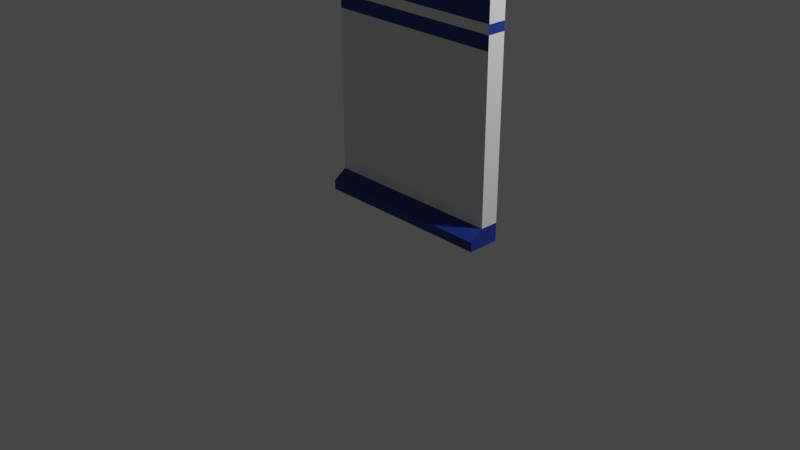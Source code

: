 # Source: wall_2.blend  (saved by Blender 3.6.13; exported with 4.5.12 LTS)
import bpy
from mathutils import Matrix  # noqa: F401  (used for matrix-valued properties, if any)

bpy.ops.wm.read_factory_settings(use_empty=True)
scene = bpy.context.scene
scene.name = 'Scene'

# ---- collections
col_collection = bpy.data.collections.new('Collection'); scene.collection.children.link(col_collection)

# ---- materials (node trees are filled in below, after node groups)
mat_wall_2_core = bpy.data.materials.new('Wall_2_core')
mat_wall_2_core.alpha_threshold = 0.0
mat_wall_2_core.use_transparent_shadow = False
mat_wall_2_core.roughness = 0.5
mat_wall_2_core.line_color = (0.0, 0.0, 0.0, 1.0)
mat_wall_2_deco = bpy.data.materials.new('Wall_2_deco')
mat_wall_2_deco.use_transparent_shadow = False

# ---- material node trees
mat_wall_2_core.use_nodes = True; mat_wall_2_core.node_tree.nodes.clear()
_N = mat_wall_2_core.node_tree.nodes; _L = mat_wall_2_core.node_tree.links
n0 = _N.new('ShaderNodeOutputMaterial'); n0.name = 'Material Output'; n0.location = (300, 300)
n1 = _N.new('ShaderNodeBsdfPrincipled'); n1.name = 'Principled BSDF'; n1.location = (10, 300)
n1.distribution = 'GGX'
n1.subsurface_method = 'RANDOM_WALK_SKIN'
n1.inputs[3].default_value = 1.45
n1.inputs[27].default_value = (0.0, 0.0, 0.0, 1.0)
n1.inputs[28].default_value = 1.0
_L.new(n1.outputs[0], n0.inputs[0])
n0.is_active_output = True
mat_wall_2_deco.use_nodes = True; mat_wall_2_deco.node_tree.nodes.clear()
_N = mat_wall_2_deco.node_tree.nodes; _L = mat_wall_2_deco.node_tree.links
n0 = _N.new('ShaderNodeBsdfPrincipled'); n0.name = 'Principled BSDF'; n0.location = (10, 300)
n0.distribution = 'GGX'
n0.subsurface_method = 'RANDOM_WALK_SKIN'
n0.inputs[0].default_value = (0.01223, 0.03696, 0.2598, 1.0)
n0.inputs[3].default_value = 1.45
n0.inputs[27].default_value = (0.0, 0.0, 0.0, 1.0)
n0.inputs[28].default_value = 1.0
n1 = _N.new('ShaderNodeOutputMaterial'); n1.name = 'Material Output'; n1.location = (300, 300)
_L.new(n0.outputs[0], n1.inputs[0])
n1.is_active_output = True

# ---- world
world_world = bpy.data.worlds.new('World'); scene.world = world_world
world_world.use_nodes = True; world_world.node_tree.nodes.clear()
_N = world_world.node_tree.nodes; _L = world_world.node_tree.links
n0 = _N.new('ShaderNodeOutputWorld'); n0.name = 'World Output'; n0.location = (300, 300)
n1 = _N.new('ShaderNodeBackground'); n1.name = 'Background'; n1.location = (10, 300)
n1.inputs[0].default_value = (0.05088, 0.05088, 0.05088, 1.0)
_L.new(n1.outputs[0], n0.inputs[0])
n0.is_active_output = True
world_world.color = (0.05088, 0.05088, 0.05088)
world_world.use_sun_shadow = False
world_world.sun_shadow_jitter_overblur = 0.0

# ---- cameras
cam_camera = bpy.data.cameras.new('Camera')
cam_camera.clip_end = 100.0
cam_camera.ortho_scale = 7.314

# ---- lights
light_light = bpy.data.lights.new('Light', 'POINT')
light_light.transmission_factor = 0.0
light_light.energy = 1000.0
light_light.shadow_soft_size = 0.1
light_light.shadow_maximum_resolution = 0.006
light_light.use_absolute_resolution = True

# ---- meshes
me_cube = bpy.data.meshes.new('Cube')
me_cube.from_pydata([(-2.0, 2.235e-08, 0.0), (0.0, 0.2, 0.0), (-2.0, 0.2, 0.0), (0.0, -0.1439, 0.0), (0.0, 2.235e-08, 0.0), (0.0, 0.2, 2.1), (0.0, 2.235e-08, 0.2), (-2.0, 0.2, 0.0), (0.0, 0.2, 0.2), (-2.0, 0.2, 0.0), (-2.0, 2.235e-08, 0.0), (-2.0, -0.1439, 0.0), (-2.0, 0.2, 0.2), (-2.0, 2.235e-08, 0.2), (0.0, 2.235e-08, 1.95), (0.0, -0.1, 2.8), (0.0, 2.235e-08, 2.8), (0.0, 0.2, 2.8), (0.0, -0.1, 2.75), (0.0, 2.235e-08, 2.7), (0.0, 0.2, 2.7), (0.0, 2.235e-08, 2.2), (0.0, 0.2, 2.2), (-2.0, -0.1439, 0.1), (0.0, -0.1439, 0.1), (-2.0, 0.2, 0.2), (-2.0, 2.235e-08, 0.2), (-2.0, 0.2, 2.1), (-2.0, 2.235e-08, 2.1), (-2.0, 0.2, 2.2), (-2.0, 2.235e-08, 2.2), (-2.0, 0.2, 2.7), (-2.0, 2.235e-08, 2.7), (0.0, 2.235e-08, 2.1), (-2.0, 0.2, 2.7), (-2.0, 2.235e-08, 2.7), (-2.0, -0.1, 2.75), (-2.0, 0.2, 2.8), (-2.0, 2.235e-08, 2.8), (-2.0, -0.1, 2.8), (-2.0, 2.235e-08, 1.95)], [(2, 0), (2, 7), (7, 9)], [(40, 14, 33, 28), (23, 11, 3, 24), (29, 30, 32, 31), (34, 37, 17, 20), (13, 12, 9, 10), (11, 23, 13, 10), (31, 32, 35, 38, 37, 34), (27, 28, 30, 29), (21, 19, 35, 30), (24, 6, 26, 23), (29, 22, 5, 27), (38, 35, 19, 16), (28, 33, 21, 30), (11, 10, 4, 3), (26, 6, 14, 40), (10, 9, 1, 4), (30, 29, 22, 21), (36, 18, 15, 39), (35, 19, 18, 36), (27, 5, 8, 25), (25, 8, 6, 26), (18, 19, 16, 15), (5, 22, 21, 33), (8, 5, 33, 14, 6), (25, 26, 40, 28, 27), (39, 38, 35, 36), (17, 16, 19, 20), (19, 21, 22, 20), (20, 22, 29, 34), (3, 4, 6, 24), (1, 8, 6, 4), (8, 1, 9, 25), (39, 15, 16, 17, 37, 38)])
me_cube.polygons.foreach_set('material_index', [1, 1, 0, 1, 1, 1, 1, 1, 1, 1, 1, 0, 0, 1, 0, 1, 0, 1, 1, 0, 0, 1, 1, 0, 0, 1, 1, 0, 0, 1, 1, 1, 1])
_uv = me_cube.uv_layers.new(name='UVMap')
_uv.uv.foreach_set('vector', [0.0, 0.0, 0.0, 0.0, 0.0, 0.0, 0.0, 0.0, 0.0, 0.0, 0.0, 0.0, 0.0, 0.0, 0.0, 0.0, 0.0, 0.0, 0.0, 0.0, 0.0, 0.0, 0.0, 0.0, 0.0, 0.0, 0.0, 0.0, 0.0, 0.0, 0.0, 0.0, 0.0, 0.0, 0.0, 0.0, 0.0, 0.0, 0.0, 0.0, 0.0, 0.0, 0.0, 0.0, 0.0, 0.0, 0.0, 0.0, 0.0, 0.0, 0.0, 0.0, 0.0, 0.0, 0.0, 0.0, 0.0, 0.0, 0.0, 0.0, 0.0, 0.0, 0.0, 0.0, 0.0, 0.0, 0.0, 0.0, 0.0, 0.0, 0.0, 0.0, 0.0, 0.0, 0.0, 0.0, 0.0, 0.0, 0.0, 0.0, 0.0, 0.0, 0.0, 0.0, 0.0, 0.0, 0.0, 0.0, 0.0, 0.0, 0.0, 0.0, 0.0, 0.0, 0.0, 0.0, 0.0, 0.0, 0.0, 0.0, 0.0, 0.0, 0.0, 0.0, 0.0, 0.0, 0.0, 0.0, 0.0, 0.0, 0.0, 0.0, 0.0, 0.0, 0.0, 0.0, 0.0, 0.0, 0.0, 0.0, 0.0, 0.0, 0.0, 0.0, 0.0, 0.0, 0.0, 0.0, 0.0, 0.0, 0.0, 0.0, 0.0, 0.0, 0.0, 0.0, 0.0, 0.0, 0.0, 0.0, 0.0, 0.0, 0.0, 0.0, 0.0, 0.0, 0.0, 0.0, 0.0, 0.0, 0.0, 0.0, 0.0, 0.0, 0.0, 0.0, 0.0, 0.0, 0.0, 0.0, 0.0, 0.0, 0.0, 0.0, 0.0, 0.0, 0.0, 0.0, 0.0, 0.0, 0.0, 0.0, 0.0, 0.0, 0.0, 0.0, 0.0, 0.0, 0.0, 0.0, 0.0, 0.0, 0.0, 0.0, 0.0, 0.0, 0.0, 0.0, 0.0, 0.0, 0.0, 0.0, 0.0, 0.0, 0.0, 0.0, 0.0, 0.0, 0.0, 0.0, 0.0, 0.0, 0.0, 0.0, 0.0, 0.0, 0.0, 0.0, 0.0, 0.0, 0.0, 0.0, 0.0, 0.0, 0.0, 0.0, 0.0, 0.0, 0.0, 0.0, 0.0, 0.0, 0.0, 0.0, 0.0, 0.0, 0.0, 0.0, 0.0, 0.0, 0.0, 0.0, 0.0, 0.0, 0.0, 0.0, 0.0, 0.0, 0.0, 0.0, 0.0, 0.0, 0.0, 0.0, 0.0, 0.0, 0.0, 0.0, 0.0, 0.0, 0.0, 0.0, 0.0, 0.0, 0.0, 0.0, 0.0, 0.0, 0.0, 0.0, 0.0, 0.0, 0.0, 0.0, 0.0, 0.0, 0.0, 0.0, 0.0, 0.0, 0.0, 0.0, 0.0, 0.0, 0.0, 0.0])
me_cube.materials.append(mat_wall_2_core)
me_cube.materials.append(mat_wall_2_deco)
me_cube.use_mirror_vertex_groups = False
me_cube.update()

# ---- objects
ob_cube = bpy.data.objects.new('Cube', me_cube)
ob_light = bpy.data.objects.new('Light', light_light)
ob_camera = bpy.data.objects.new('Camera', cam_camera)

# ---- transforms, parenting, visibility, modifiers, constraints
ob_cube.location = (1.0, 0.144, 0.0)
ob_cube.lock_rotations_4d = False
ob_cube.empty_display_type = 'ARROWS'
ob_cube.lineart.crease_threshold = 0.0
ob_light.location = (4.076, 1.005, 5.904)
ob_light.rotation_euler = (0.6503, 0.05522, 1.866)
ob_light.lock_rotations_4d = False
ob_light.empty_display_type = 'ARROWS'
ob_light.color = (0.0, 0.0, 0.0, 0.0)
ob_light.lineart.crease_threshold = 0.0
ob_camera.location = (7.359, -6.926, 4.958)
ob_camera.rotation_euler = (1.109, 0.0, 0.8149)
ob_camera.lock_rotations_4d = False
ob_camera.empty_display_type = 'ARROWS'
ob_camera.color = (0.0, 0.0, 0.0, 0.0)
ob_camera.display_type = 'WIRE'
ob_camera.lineart.crease_threshold = 0.0

# ---- collection membership
col_collection.objects.link(ob_cube)
col_collection.objects.link(ob_light)
col_collection.objects.link(ob_camera)

# ---- scene / render settings (as saved in the file)
scene.camera = ob_camera
scene.frame_start = 1; scene.frame_end = 250; scene.frame_set(1)
scene.render.engine = 'BLENDER_EEVEE_NEXT'
scene.cycles.sampling_pattern = 'TABULATED_SOBOL'
scene.view_settings.view_transform = 'Filmic'
bpy.context.view_layer.update()
